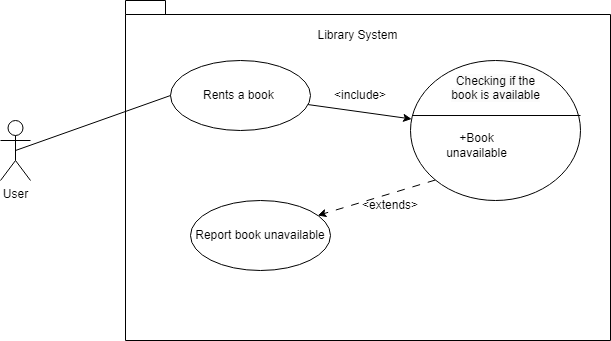

The diagram above was exported from draw.io. Its source (the exported page's mxGraphModel, read from the mxfile embedded in the PNG):
<mxGraphModel dx="1050" dy="515" grid="1" gridSize="10" guides="1" tooltips="1" connect="1" arrows="1" fold="1" page="1" pageScale="1" pageWidth="850" pageHeight="1100" math="0" shadow="0">
  <root>
    <mxCell id="0" />
    <mxCell id="1" parent="0" />
    <mxCell id="9PswVg51cr5wmG-Thqxi-1" value="" style="shape=folder;fontStyle=1;spacingTop=10;tabWidth=40;tabHeight=14;tabPosition=left;html=1;whiteSpace=wrap;" vertex="1" parent="1">
      <mxGeometry x="225" y="140" width="485" height="340" as="geometry" />
    </mxCell>
    <mxCell id="9PswVg51cr5wmG-Thqxi-2" value="Library System" style="text;html=1;strokeColor=none;fillColor=none;align=center;verticalAlign=middle;whiteSpace=wrap;rounded=0;" vertex="1" parent="1">
      <mxGeometry x="410" y="160" width="95" height="30" as="geometry" />
    </mxCell>
    <mxCell id="9PswVg51cr5wmG-Thqxi-3" value="User" style="shape=umlActor;verticalLabelPosition=bottom;verticalAlign=top;html=1;outlineConnect=0;" vertex="1" parent="1">
      <mxGeometry x="100" y="260" width="30" height="60" as="geometry" />
    </mxCell>
    <mxCell id="9PswVg51cr5wmG-Thqxi-4" value="Rents a book&amp;nbsp;" style="ellipse;whiteSpace=wrap;html=1;" vertex="1" parent="1">
      <mxGeometry x="270" y="200" width="140" height="70" as="geometry" />
    </mxCell>
    <mxCell id="9PswVg51cr5wmG-Thqxi-5" value="" style="endArrow=none;html=1;rounded=0;entryX=0;entryY=0.5;entryDx=0;entryDy=0;exitX=0.5;exitY=0.5;exitDx=0;exitDy=0;exitPerimeter=0;" edge="1" parent="1" source="9PswVg51cr5wmG-Thqxi-3" target="9PswVg51cr5wmG-Thqxi-4">
      <mxGeometry width="50" height="50" relative="1" as="geometry">
        <mxPoint x="190" y="290" as="sourcePoint" />
        <mxPoint x="240" y="240" as="targetPoint" />
        <Array as="points" />
      </mxGeometry>
    </mxCell>
    <mxCell id="9PswVg51cr5wmG-Thqxi-7" value="" style="ellipse;whiteSpace=wrap;html=1;" vertex="1" parent="1">
      <mxGeometry x="510" y="200" width="170" height="140" as="geometry" />
    </mxCell>
    <mxCell id="9PswVg51cr5wmG-Thqxi-10" value="" style="endArrow=classic;html=1;rounded=0;" edge="1" parent="1" source="9PswVg51cr5wmG-Thqxi-4" target="9PswVg51cr5wmG-Thqxi-7">
      <mxGeometry width="50" height="50" relative="1" as="geometry">
        <mxPoint x="365" y="340" as="sourcePoint" />
        <mxPoint x="415" y="290" as="targetPoint" />
      </mxGeometry>
    </mxCell>
    <mxCell id="9PswVg51cr5wmG-Thqxi-13" value="&amp;lt;include&amp;gt;" style="text;html=1;strokeColor=none;fillColor=none;align=center;verticalAlign=middle;whiteSpace=wrap;rounded=0;" vertex="1" parent="1">
      <mxGeometry x="430" y="220" width="60" height="30" as="geometry" />
    </mxCell>
    <mxCell id="9PswVg51cr5wmG-Thqxi-14" value="&#10;&lt;span style=&quot;color: rgb(0, 0, 0); font-family: Helvetica; font-size: 12px; font-style: normal; font-variant-ligatures: normal; font-variant-caps: normal; font-weight: 400; letter-spacing: normal; orphans: 2; text-align: center; text-indent: 0px; text-transform: none; widows: 2; word-spacing: 0px; -webkit-text-stroke-width: 0px; background-color: rgb(251, 251, 251); text-decoration-thickness: initial; text-decoration-style: initial; text-decoration-color: initial; float: none; display: inline !important;&quot;&gt;Checking if the book is available&lt;/span&gt;&#10;&#10;" style="text;html=1;strokeColor=none;fillColor=none;align=center;verticalAlign=middle;whiteSpace=wrap;rounded=0;" vertex="1" parent="1">
      <mxGeometry x="547.5" y="220" width="95" height="30" as="geometry" />
    </mxCell>
    <mxCell id="9PswVg51cr5wmG-Thqxi-15" value="" style="endArrow=none;html=1;rounded=0;exitX=0.009;exitY=0.393;exitDx=0;exitDy=0;exitPerimeter=0;" edge="1" parent="1" source="9PswVg51cr5wmG-Thqxi-7">
      <mxGeometry width="50" height="50" relative="1" as="geometry">
        <mxPoint x="400" y="290" as="sourcePoint" />
        <mxPoint x="680" y="255" as="targetPoint" />
      </mxGeometry>
    </mxCell>
    <mxCell id="9PswVg51cr5wmG-Thqxi-16" value="+Book unavailable" style="text;html=1;strokeColor=none;fillColor=none;align=center;verticalAlign=middle;whiteSpace=wrap;rounded=0;" vertex="1" parent="1">
      <mxGeometry x="530" y="270" width="92.5" height="30" as="geometry" />
    </mxCell>
    <mxCell id="9PswVg51cr5wmG-Thqxi-17" value="Report book unavailable" style="ellipse;whiteSpace=wrap;html=1;" vertex="1" parent="1">
      <mxGeometry x="290" y="340" width="140" height="70" as="geometry" />
    </mxCell>
    <mxCell id="9PswVg51cr5wmG-Thqxi-18" value="" style="endArrow=classic;html=1;rounded=0;entryX=0.909;entryY=0.214;entryDx=0;entryDy=0;entryPerimeter=0;exitX=0;exitY=1;exitDx=0;exitDy=0;dashed=1;dashPattern=8 8;" edge="1" parent="1" source="9PswVg51cr5wmG-Thqxi-7" target="9PswVg51cr5wmG-Thqxi-17">
      <mxGeometry width="50" height="50" relative="1" as="geometry">
        <mxPoint x="400" y="280" as="sourcePoint" />
        <mxPoint x="450" y="230" as="targetPoint" />
      </mxGeometry>
    </mxCell>
    <mxCell id="9PswVg51cr5wmG-Thqxi-19" value="&amp;lt;extends&amp;gt;" style="text;html=1;strokeColor=none;fillColor=none;align=center;verticalAlign=middle;whiteSpace=wrap;rounded=0;" vertex="1" parent="1">
      <mxGeometry x="460" y="330" width="60" height="30" as="geometry" />
    </mxCell>
  </root>
</mxGraphModel>